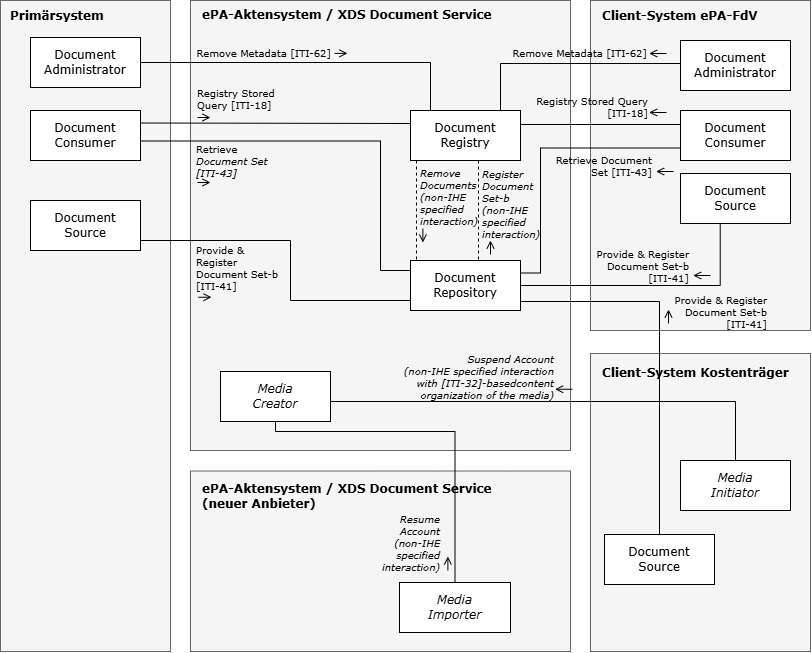

The diagram above was exported from draw.io. Its source (the exported page's mxGraphModel, read from the mxfile embedded in the PNG):
<mxGraphModel dx="2607" dy="884" grid="1" gridSize="10" guides="1" tooltips="1" connect="1" arrows="1" fold="1" page="1" pageScale="1" pageWidth="827" pageHeight="1169" math="0" shadow="0">
  <root>
    <mxCell id="0" />
    <mxCell id="1" parent="0" />
    <mxCell id="AYluNKD4JIUCI4J6xTpH-6" parent="1" style="rounded=0;whiteSpace=wrap;html=1;align=center;labelPosition=center;verticalLabelPosition=middle;verticalAlign=middle;fillColor=#f5f5f5;fontColor=#333333;strokeColor=#666666;fontFamily=Verdana;" value="" vertex="1">
      <mxGeometry height="180.5" width="380" x="150" y="470.5" as="geometry" />
    </mxCell>
    <mxCell id="ong6lEerDtjRsgMwCOyq-1" parent="1" style="rounded=0;whiteSpace=wrap;html=1;align=center;labelPosition=center;verticalLabelPosition=middle;verticalAlign=middle;fillColor=#F5F5F5;fontColor=#333333;strokeColor=#666666;fontFamily=Verdana;" value="" vertex="1">
      <mxGeometry height="651" width="170" x="-40" as="geometry" />
    </mxCell>
    <mxCell id="ong6lEerDtjRsgMwCOyq-2" parent="1" style="text;html=1;strokeColor=none;fillColor=none;align=left;verticalAlign=middle;whiteSpace=wrap;rounded=0;fontStyle=1;fontFamily=Verdana;" value="Primärsystem" vertex="1">
      <mxGeometry height="30" width="210" x="-32" y="1" as="geometry" />
    </mxCell>
    <mxCell id="ong6lEerDtjRsgMwCOyq-3" parent="1" style="rounded=0;whiteSpace=wrap;html=1;align=center;labelPosition=center;verticalLabelPosition=middle;verticalAlign=middle;fillColor=#F5F5F5;fontColor=#333333;strokeColor=#666666;fontFamily=Verdana;" value="" vertex="1">
      <mxGeometry height="450" width="380" x="150" as="geometry" />
    </mxCell>
    <mxCell id="ong6lEerDtjRsgMwCOyq-4" parent="1" style="text;html=1;strokeColor=none;fillColor=none;align=left;verticalAlign=middle;whiteSpace=wrap;rounded=0;fontStyle=1;fontFamily=Verdana;" value="ePA-Aktensystem / XDS Document Service" vertex="1">
      <mxGeometry height="30" width="320" x="160" as="geometry" />
    </mxCell>
    <mxCell id="ong6lEerDtjRsgMwCOyq-5" parent="1" style="rounded=0;whiteSpace=wrap;html=1;align=center;labelPosition=center;verticalLabelPosition=middle;verticalAlign=middle;fillColor=#F5F5F5;fontColor=#333333;strokeColor=#666666;fontFamily=Verdana;" value="" vertex="1">
      <mxGeometry height="330" width="220" x="550" as="geometry" />
    </mxCell>
    <mxCell id="ong6lEerDtjRsgMwCOyq-6" parent="1" style="text;html=1;strokeColor=none;fillColor=none;align=left;verticalAlign=middle;whiteSpace=wrap;rounded=0;fontStyle=1;fontFamily=Verdana;" value="Client-System&amp;nbsp;ePA-FdV" vertex="1">
      <mxGeometry height="30" width="190" x="560" y="1" as="geometry" />
    </mxCell>
    <mxCell id="ong6lEerDtjRsgMwCOyq-7" parent="1" style="rounded=0;whiteSpace=wrap;html=1;align=center;labelPosition=center;verticalLabelPosition=middle;verticalAlign=middle;fillColor=#F5F5F5;fontColor=#333333;strokeColor=#666666;fontFamily=Verdana;" value="" vertex="1">
      <mxGeometry height="298" width="220" x="550" y="353" as="geometry" />
    </mxCell>
    <mxCell id="ong6lEerDtjRsgMwCOyq-8" parent="1" style="text;html=1;strokeColor=none;fillColor=none;align=left;verticalAlign=middle;whiteSpace=wrap;rounded=0;fontStyle=1;fontFamily=Verdana;" value="Client-System Kostenträger" vertex="1">
      <mxGeometry height="30" width="210" x="560" y="358" as="geometry" />
    </mxCell>
    <mxCell id="ong6lEerDtjRsgMwCOyq-11" parent="1" style="html=1;whiteSpace=wrap;fontFamily=Verdana;" value="Document&lt;br&gt;Administrator" vertex="1">
      <mxGeometry height="50" width="110" x="-10" y="37" as="geometry" />
    </mxCell>
    <mxCell id="ong6lEerDtjRsgMwCOyq-12" parent="1" style="html=1;whiteSpace=wrap;fontFamily=Verdana;" value="Document&lt;br&gt;Consumer" vertex="1">
      <mxGeometry height="50" width="110" x="-10" y="110" as="geometry" />
    </mxCell>
    <mxCell id="ong6lEerDtjRsgMwCOyq-13" parent="1" style="html=1;whiteSpace=wrap;fontFamily=Verdana;" value="Document&lt;br&gt;Source" vertex="1">
      <mxGeometry height="50" width="110" x="-10" y="200" as="geometry" />
    </mxCell>
    <mxCell id="AYluNKD4JIUCI4J6xTpH-3" parent="1" style="html=1;whiteSpace=wrap;fontFamily=Verdana;" value="Document&lt;br&gt;Consumer" vertex="1">
      <mxGeometry height="50" width="110" x="640" y="110" as="geometry" />
    </mxCell>
    <mxCell id="AYluNKD4JIUCI4J6xTpH-5" parent="1" style="html=1;whiteSpace=wrap;fontFamily=Verdana;" value="Document&lt;br&gt;Source" vertex="1">
      <mxGeometry height="50" width="110" x="564" y="534" as="geometry" />
    </mxCell>
    <mxCell id="AYluNKD4JIUCI4J6xTpH-7" parent="1" style="text;html=1;strokeColor=none;fillColor=none;align=left;verticalAlign=middle;whiteSpace=wrap;rounded=0;fontStyle=1;fontFamily=Verdana;" value="ePA-Aktensystem / XDS Document Service &lt;br&gt;(neuer Anbieter)" vertex="1">
      <mxGeometry height="30" width="349" x="160" y="481" as="geometry" />
    </mxCell>
    <mxCell id="AYluNKD4JIUCI4J6xTpH-8" parent="1" style="html=1;whiteSpace=wrap;fontFamily=Verdana;" value="Document&lt;br&gt;Registry" vertex="1">
      <mxGeometry height="50" width="110" x="370" y="110" as="geometry" />
    </mxCell>
    <mxCell id="AYluNKD4JIUCI4J6xTpH-9" parent="1" style="html=1;whiteSpace=wrap;fontFamily=Verdana;" value="Document&lt;br&gt;Repository" vertex="1">
      <mxGeometry height="50" width="110" x="370" y="260" as="geometry" />
    </mxCell>
    <mxCell id="AYluNKD4JIUCI4J6xTpH-13" parent="1" style="html=1;whiteSpace=wrap;fontFamily=Verdana;" value="Document&lt;br&gt;Administrator" vertex="1">
      <mxGeometry height="50" width="110" x="640" y="40" as="geometry" />
    </mxCell>
    <mxCell id="AYluNKD4JIUCI4J6xTpH-15" parent="1" style="html=1;whiteSpace=wrap;fontStyle=2;fontFamily=Verdana;" value="Media&lt;br&gt;Importer" vertex="1">
      <mxGeometry height="50" width="111" x="359" y="582" as="geometry" />
    </mxCell>
    <mxCell id="AYluNKD4JIUCI4J6xTpH-16" parent="1" style="html=1;whiteSpace=wrap;fontStyle=2;fontFamily=Verdana;" value="Media&lt;br&gt;Initiator" vertex="1">
      <mxGeometry height="50" width="110" x="640" y="460" as="geometry" />
    </mxCell>
    <mxCell id="AYluNKD4JIUCI4J6xTpH-29" edge="1" parent="1" style="endArrow=none;dashed=1;html=1;rounded=0;edgeStyle=elbowEdgeStyle;fontFamily=Verdana;" value="">
      <mxGeometry height="50" relative="1" width="50" as="geometry">
        <Array as="points">
          <mxPoint x="376" y="190" />
        </Array>
        <mxPoint x="376" y="160" as="sourcePoint" />
        <mxPoint x="376" y="260" as="targetPoint" />
      </mxGeometry>
    </mxCell>
    <mxCell id="AYluNKD4JIUCI4J6xTpH-30" parent="1" style="text;html=1;strokeColor=none;fillColor=none;align=left;verticalAlign=middle;whiteSpace=wrap;rounded=0;fontStyle=2;fontSize=10;fontFamily=Verdana;" value="Remove&lt;br&gt;Documents&lt;br&gt;(non-IHE&lt;br&gt;specified&lt;br&gt;interaction)" vertex="1">
      <mxGeometry height="30" width="60" x="378" y="181" as="geometry" />
    </mxCell>
    <mxCell id="AYluNKD4JIUCI4J6xTpH-32" edge="1" parent="1" style="endArrow=none;dashed=1;html=1;rounded=0;edgeStyle=elbowEdgeStyle;fontFamily=Verdana;" value="">
      <mxGeometry height="50" relative="1" width="50" as="geometry">
        <Array as="points">
          <mxPoint x="438" y="190" />
        </Array>
        <mxPoint x="438" y="160" as="sourcePoint" />
        <mxPoint x="438" y="260" as="targetPoint" />
      </mxGeometry>
    </mxCell>
    <mxCell id="AYluNKD4JIUCI4J6xTpH-33" parent="1" style="text;html=1;strokeColor=none;fillColor=none;align=left;verticalAlign=middle;whiteSpace=wrap;rounded=0;fontStyle=2;fontSize=10;fontFamily=Verdana;" value="Register&lt;br&gt;Document&lt;br&gt;Set-b&lt;br&gt;(non-IHE&lt;br&gt;specified&lt;br&gt;interaction)" vertex="1">
      <mxGeometry height="30" width="60" x="440" y="188" as="geometry" />
    </mxCell>
    <mxCell id="AYluNKD4JIUCI4J6xTpH-39" edge="1" parent="1" style="endArrow=open;html=1;rounded=0;endFill=0;jumpSize=4;fontFamily=Verdana;" value="">
      <mxGeometry height="50" relative="1" width="50" as="geometry">
        <mxPoint x="450" y="254" as="sourcePoint" />
        <mxPoint x="450" y="240" as="targetPoint" />
      </mxGeometry>
    </mxCell>
    <mxCell id="AYluNKD4JIUCI4J6xTpH-40" edge="1" parent="1" style="endArrow=none;html=1;rounded=0;fontFamily=Verdana;" value="">
      <mxGeometry height="50" relative="1" width="50" as="geometry">
        <mxPoint x="480" y="124" as="sourcePoint" />
        <mxPoint x="640" y="124" as="targetPoint" />
      </mxGeometry>
    </mxCell>
    <mxCell id="AYluNKD4JIUCI4J6xTpH-41" parent="1" style="text;html=1;strokeColor=none;fillColor=none;align=right;verticalAlign=middle;whiteSpace=wrap;rounded=0;fontStyle=0;fontSize=10;fontFamily=Verdana;" value="Registry Stored Query&lt;br&gt;[ITI-18]" vertex="1">
      <mxGeometry height="30" width="140" x="470" y="91" as="geometry" />
    </mxCell>
    <mxCell id="AYluNKD4JIUCI4J6xTpH-42" edge="1" parent="1" style="endArrow=open;html=1;rounded=0;endFill=0;jumpSize=4;entryX=0.999;entryY=0.169;entryDx=0;entryDy=0;entryPerimeter=0;fontFamily=Verdana;" value="">
      <mxGeometry height="50" relative="1" width="50" as="geometry">
        <mxPoint x="626" y="112.00999999999999" as="sourcePoint" />
        <mxPoint x="608.6199999999999" y="112" as="targetPoint" />
      </mxGeometry>
    </mxCell>
    <mxCell id="AYluNKD4JIUCI4J6xTpH-43" edge="1" parent="1" source="AYluNKD4JIUCI4J6xTpH-9" style="endArrow=none;html=1;rounded=0;edgeStyle=elbowEdgeStyle;entryX=0;entryY=0.75;entryDx=0;entryDy=0;exitX=1;exitY=0.25;exitDx=0;exitDy=0;fontFamily=Verdana;" target="AYluNKD4JIUCI4J6xTpH-3" value="">
      <mxGeometry height="50" relative="1" width="50" as="geometry">
        <Array as="points">
          <mxPoint x="500" y="220" />
        </Array>
        <mxPoint x="480" y="200" as="sourcePoint" />
        <mxPoint x="640" y="200" as="targetPoint" />
      </mxGeometry>
    </mxCell>
    <mxCell id="AYluNKD4JIUCI4J6xTpH-44" parent="1" style="text;html=1;strokeColor=none;fillColor=none;align=right;verticalAlign=middle;whiteSpace=wrap;rounded=0;fontStyle=0;fontSize=10;fontFamily=Verdana;" value="Retrieve Document&lt;br&gt;Set [ITI-43]" vertex="1">
      <mxGeometry height="30" width="111" x="503" y="150" as="geometry" />
    </mxCell>
    <mxCell id="AYluNKD4JIUCI4J6xTpH-45" edge="1" parent="1" style="endArrow=open;html=1;rounded=0;endFill=0;jumpSize=4;entryX=0.999;entryY=0.169;entryDx=0;entryDy=0;entryPerimeter=0;fontFamily=Verdana;" value="">
      <mxGeometry height="50" relative="1" width="50" as="geometry">
        <mxPoint x="633" y="171.01" as="sourcePoint" />
        <mxPoint x="615.6199999999999" y="171" as="targetPoint" />
      </mxGeometry>
    </mxCell>
    <mxCell id="AYluNKD4JIUCI4J6xTpH-50" edge="1" parent="1" style="endArrow=none;html=1;rounded=0;edgeStyle=elbowEdgeStyle;entryX=0.361;entryY=1.035;entryDx=0;entryDy=0;entryPerimeter=0;elbow=vertical;fontFamily=Verdana;" value="">
      <mxGeometry height="50" relative="1" width="50" as="geometry">
        <Array as="points">
          <mxPoint x="580" y="285" />
        </Array>
        <mxPoint x="480" y="296" as="sourcePoint" />
        <mxPoint x="679.71" y="219.75" as="targetPoint" />
      </mxGeometry>
    </mxCell>
    <mxCell id="AYluNKD4JIUCI4J6xTpH-51" parent="1" style="text;html=1;strokeColor=none;fillColor=none;align=right;verticalAlign=middle;whiteSpace=wrap;rounded=0;fontStyle=0;fontSize=10;fontFamily=Verdana;" value="Provide &amp;amp; Register&lt;br&gt;Document Set-b&lt;br&gt;[ITI-41]" vertex="1">
      <mxGeometry height="30" width="111" x="540" y="250" as="geometry" />
    </mxCell>
    <mxCell id="AYluNKD4JIUCI4J6xTpH-52" edge="1" parent="1" style="endArrow=open;html=1;rounded=0;endFill=0;jumpSize=4;entryX=0.999;entryY=0.169;entryDx=0;entryDy=0;entryPerimeter=0;fontFamily=Verdana;" value="">
      <mxGeometry height="50" relative="1" width="50" as="geometry">
        <mxPoint x="670" y="275.01" as="sourcePoint" />
        <mxPoint x="652.6199999999999" y="275" as="targetPoint" />
      </mxGeometry>
    </mxCell>
    <mxCell id="AYluNKD4JIUCI4J6xTpH-53" edge="1" parent="1" source="AYluNKD4JIUCI4J6xTpH-8" style="endArrow=none;html=1;rounded=0;edgeStyle=elbowEdgeStyle;exitX=0.25;exitY=0;exitDx=0;exitDy=0;fontFamily=Verdana;" value="">
      <mxGeometry height="50" relative="1" width="50" as="geometry">
        <Array as="points">
          <mxPoint x="460" y="90" />
        </Array>
        <mxPoint x="470" y="110" as="sourcePoint" />
        <mxPoint x="640" y="63" as="targetPoint" />
      </mxGeometry>
    </mxCell>
    <mxCell id="AYluNKD4JIUCI4J6xTpH-54" parent="1" style="text;html=1;strokeColor=none;fillColor=none;align=right;verticalAlign=middle;whiteSpace=wrap;rounded=0;fontStyle=0;fontSize=10;fontFamily=Verdana;" value="Remove Metadata [ITI-62]" vertex="1">
      <mxGeometry height="30" width="149" x="460" y="37" as="geometry" />
    </mxCell>
    <mxCell id="AYluNKD4JIUCI4J6xTpH-55" edge="1" parent="1" style="endArrow=open;html=1;rounded=0;endFill=0;jumpSize=4;entryX=0.999;entryY=0.169;entryDx=0;entryDy=0;entryPerimeter=0;fontFamily=Verdana;" value="">
      <mxGeometry height="50" relative="1" width="50" as="geometry">
        <mxPoint x="626" y="53.00999999999999" as="sourcePoint" />
        <mxPoint x="608.6199999999999" y="53" as="targetPoint" />
      </mxGeometry>
    </mxCell>
    <mxCell id="AYluNKD4JIUCI4J6xTpH-62" edge="1" parent="1" style="endArrow=open;html=1;rounded=0;endFill=0;jumpSize=4;fontFamily=Verdana;" value="">
      <mxGeometry height="50" relative="1" width="50" as="geometry">
        <mxPoint x="382.38" y="228" as="sourcePoint" />
        <mxPoint x="382.38" y="242" as="targetPoint" />
      </mxGeometry>
    </mxCell>
    <mxCell id="AYluNKD4JIUCI4J6xTpH-64" parent="1" style="text;html=1;strokeColor=none;fillColor=none;align=right;verticalAlign=middle;whiteSpace=wrap;rounded=0;fontStyle=2;fontSize=10;fontFamily=Verdana;" value="Resume&lt;br&gt;Account&lt;br&gt;(non-IHE&lt;br&gt;specified&lt;br&gt;interaction)" vertex="1">
      <mxGeometry height="30" width="60" x="342" y="527" as="geometry" />
    </mxCell>
    <mxCell id="AYluNKD4JIUCI4J6xTpH-65" edge="1" parent="1" style="endArrow=open;html=1;rounded=0;endFill=0;jumpSize=4;fontFamily=Verdana;" value="">
      <mxGeometry height="50" relative="1" width="50" as="geometry">
        <mxPoint x="407.38" y="570" as="sourcePoint" />
        <mxPoint x="407.38" y="556" as="targetPoint" />
      </mxGeometry>
    </mxCell>
    <mxCell id="AYluNKD4JIUCI4J6xTpH-14" parent="1" style="html=1;whiteSpace=wrap;fontStyle=2;fontFamily=Verdana;" value="Media&lt;br&gt;Creator" vertex="1">
      <mxGeometry height="50" width="110" x="180" y="371" as="geometry" />
    </mxCell>
    <mxCell id="AYluNKD4JIUCI4J6xTpH-67" edge="1" parent="1" source="AYluNKD4JIUCI4J6xTpH-14" style="endArrow=none;html=1;rounded=0;edgeStyle=elbowEdgeStyle;elbow=vertical;fontFamily=Verdana;" target="AYluNKD4JIUCI4J6xTpH-16" value="">
      <mxGeometry height="50" relative="1" width="50" as="geometry">
        <Array as="points">
          <mxPoint x="510" y="401" />
        </Array>
        <mxPoint x="427" y="431" as="sourcePoint" />
        <mxPoint x="427" y="592" as="targetPoint" />
      </mxGeometry>
    </mxCell>
    <mxCell id="AYluNKD4JIUCI4J6xTpH-68" parent="1" style="text;html=1;strokeColor=none;fillColor=none;align=right;verticalAlign=middle;whiteSpace=wrap;rounded=0;fontStyle=2;fontSize=10;fontFamily=Verdana;" value="Suspend Account&lt;br&gt;(non-IHE specified interaction &lt;br&gt;with [ITI-32]-basedcontent&lt;br&gt;organization of the media)" vertex="1">
      <mxGeometry height="30" width="230" x="286" y="361" as="geometry" />
    </mxCell>
    <mxCell id="AYluNKD4JIUCI4J6xTpH-69" edge="1" parent="1" style="endArrow=open;html=1;rounded=0;endFill=0;jumpSize=4;entryX=0.999;entryY=0.169;entryDx=0;entryDy=0;entryPerimeter=0;fontFamily=Verdana;" value="">
      <mxGeometry height="50" relative="1" width="50" as="geometry">
        <mxPoint x="532" y="388.76" as="sourcePoint" />
        <mxPoint x="514.6199999999999" y="388.75" as="targetPoint" />
      </mxGeometry>
    </mxCell>
    <mxCell id="AYluNKD4JIUCI4J6xTpH-70" edge="1" parent="1" source="AYluNKD4JIUCI4J6xTpH-14" style="endArrow=none;html=1;rounded=0;edgeStyle=elbowEdgeStyle;elbow=vertical;fontFamily=Verdana;" target="AYluNKD4JIUCI4J6xTpH-15" value="">
      <mxGeometry height="50" relative="1" width="50" as="geometry">
        <Array as="points">
          <mxPoint x="320" y="431" />
        </Array>
        <mxPoint x="300" y="411" as="sourcePoint" />
        <mxPoint x="646" y="411" as="targetPoint" />
      </mxGeometry>
    </mxCell>
    <mxCell id="AYluNKD4JIUCI4J6xTpH-4" parent="1" style="html=1;whiteSpace=wrap;fontFamily=Verdana;" value="Document&lt;br&gt;Source" vertex="1">
      <mxGeometry height="50" width="110" x="640" y="173" as="geometry" />
    </mxCell>
    <mxCell id="AYluNKD4JIUCI4J6xTpH-81" edge="1" parent="1" style="endArrow=none;html=1;rounded=0;edgeStyle=elbowEdgeStyle;elbow=vertical;fontFamily=Verdana;" target="AYluNKD4JIUCI4J6xTpH-5" value="">
      <mxGeometry height="50" relative="1" width="50" as="geometry">
        <Array as="points">
          <mxPoint x="530" y="301" />
        </Array>
        <mxPoint x="480" y="301" as="sourcePoint" />
        <mxPoint x="617" y="543" as="targetPoint" />
      </mxGeometry>
    </mxCell>
    <mxCell id="AYluNKD4JIUCI4J6xTpH-87" edge="1" parent="1" style="endArrow=none;html=1;rounded=0;edgeStyle=elbowEdgeStyle;exitX=1;exitY=0.5;exitDx=0;exitDy=0;fontFamily=Verdana;" value="">
      <mxGeometry height="50" relative="1" width="50" as="geometry">
        <Array as="points">
          <mxPoint x="250" y="270" />
        </Array>
        <mxPoint x="100" y="240" as="sourcePoint" />
        <mxPoint x="370" y="300" as="targetPoint" />
      </mxGeometry>
    </mxCell>
    <mxCell id="AYluNKD4JIUCI4J6xTpH-88" edge="1" parent="1" source="ong6lEerDtjRsgMwCOyq-11" style="endArrow=none;html=1;rounded=0;edgeStyle=elbowEdgeStyle;exitX=1;exitY=0.5;exitDx=0;exitDy=0;fontFamily=Verdana;" target="AYluNKD4JIUCI4J6xTpH-8" value="">
      <mxGeometry height="50" relative="1" width="50" as="geometry">
        <Array as="points">
          <mxPoint x="390" y="90" />
        </Array>
        <mxPoint x="-70" y="394" as="sourcePoint" />
        <mxPoint x="10" y="344" as="targetPoint" />
      </mxGeometry>
    </mxCell>
    <mxCell id="AYluNKD4JIUCI4J6xTpH-89" parent="1" style="text;html=1;strokeColor=none;fillColor=none;align=right;verticalAlign=middle;whiteSpace=wrap;rounded=0;fontStyle=0;fontSize=10;fontFamily=Verdana;" value="Remove Metadata [ITI-62]" vertex="1">
      <mxGeometry height="30" width="145" x="148" y="37" as="geometry" />
    </mxCell>
    <mxCell id="AYluNKD4JIUCI4J6xTpH-90" edge="1" parent="1" style="endArrow=open;html=1;rounded=0;endFill=0;fontFamily=Verdana;" value="">
      <mxGeometry height="50" relative="1" width="50" as="geometry">
        <mxPoint x="294" y="52.88" as="sourcePoint" />
        <mxPoint x="307" y="52.88" as="targetPoint" />
      </mxGeometry>
    </mxCell>
    <mxCell id="AYluNKD4JIUCI4J6xTpH-98" edge="1" parent="1" source="ong6lEerDtjRsgMwCOyq-12" style="endArrow=none;html=1;rounded=0;exitX=1;exitY=0.25;exitDx=0;exitDy=0;fontFamily=Verdana;" value="">
      <mxGeometry height="50" relative="1" width="50" as="geometry">
        <mxPoint x="100" y="134.5" as="sourcePoint" />
        <mxPoint x="370" y="123" as="targetPoint" />
      </mxGeometry>
    </mxCell>
    <mxCell id="AYluNKD4JIUCI4J6xTpH-99" edge="1" parent="1" style="endArrow=none;html=1;rounded=0;exitX=1;exitY=0.75;exitDx=0;exitDy=0;fontFamily=Verdana;edgeStyle=orthogonalEdgeStyle;" target="AYluNKD4JIUCI4J6xTpH-9" value="">
      <mxGeometry height="50" relative="1" width="50" as="geometry">
        <Array as="points">
          <mxPoint x="340" y="141" />
          <mxPoint x="340" y="270" />
        </Array>
        <mxPoint x="100" y="140.5" as="sourcePoint" />
        <mxPoint x="370" y="140.5" as="targetPoint" />
      </mxGeometry>
    </mxCell>
    <mxCell id="AYluNKD4JIUCI4J6xTpH-100" parent="1" style="text;html=1;strokeColor=none;fillColor=none;align=left;verticalAlign=middle;whiteSpace=wrap;rounded=0;fontStyle=0;fontSize=10;fontFamily=Verdana;" value="Registry Stored&lt;br&gt;Query [ITI-18]" vertex="1">
      <mxGeometry height="30" width="130" x="155" y="83" as="geometry" />
    </mxCell>
    <mxCell id="AYluNKD4JIUCI4J6xTpH-101" parent="1" style="text;html=1;strokeColor=none;fillColor=none;align=left;verticalAlign=middle;whiteSpace=wrap;rounded=0;fontStyle=0;fontSize=10;fontFamily=Verdana;" value="Retrieve&lt;br&gt;&lt;span style=&quot;font-style: italic;&quot;&gt;Document Set&lt;br&gt;&lt;/span&gt;&lt;span style=&quot;font-style: italic;&quot;&gt;[ITI-43]&lt;/span&gt;" vertex="1">
      <mxGeometry height="30" width="130" x="154" y="145" as="geometry" />
    </mxCell>
    <mxCell id="AYluNKD4JIUCI4J6xTpH-103" edge="1" parent="1" style="endArrow=open;html=1;rounded=0;endFill=0;fontFamily=Verdana;" value="">
      <mxGeometry height="50" relative="1" width="50" as="geometry">
        <mxPoint x="157" y="117" as="sourcePoint" />
        <mxPoint x="170" y="117" as="targetPoint" />
      </mxGeometry>
    </mxCell>
    <mxCell id="AYluNKD4JIUCI4J6xTpH-104" edge="1" parent="1" style="endArrow=open;html=1;rounded=0;endFill=0;fontFamily=Verdana;" value="">
      <mxGeometry height="50" relative="1" width="50" as="geometry">
        <mxPoint x="157" y="182" as="sourcePoint" />
        <mxPoint x="170" y="182" as="targetPoint" />
      </mxGeometry>
    </mxCell>
    <mxCell id="AYluNKD4JIUCI4J6xTpH-108" parent="1" style="text;html=1;strokeColor=none;fillColor=none;align=left;verticalAlign=middle;whiteSpace=wrap;rounded=0;fontStyle=0;fontSize=10;fontFamily=Verdana;" value="Provide &amp;amp;&lt;br&gt;Register&lt;br&gt;Document Set-b&lt;br&gt;[ITI-41]" vertex="1">
      <mxGeometry height="30" width="97" x="154" y="252" as="geometry" />
    </mxCell>
    <mxCell id="AYluNKD4JIUCI4J6xTpH-109" edge="1" parent="1" style="endArrow=open;html=1;rounded=0;endFill=0;fontFamily=Verdana;" value="">
      <mxGeometry height="50" relative="1" width="50" as="geometry">
        <mxPoint x="158" y="296.75" as="sourcePoint" />
        <mxPoint x="171" y="296.75" as="targetPoint" />
      </mxGeometry>
    </mxCell>
    <mxCell id="EwjArdrPfCxvpceTMkHv-1" edge="1" parent="1" style="endArrow=open;html=1;rounded=0;endFill=0;jumpSize=4;fontFamily=Verdana;" value="">
      <mxGeometry height="50" relative="1" width="50" as="geometry">
        <mxPoint x="628" y="323" as="sourcePoint" />
        <mxPoint x="628" y="309" as="targetPoint" />
      </mxGeometry>
    </mxCell>
    <mxCell id="EwjArdrPfCxvpceTMkHv-2" parent="1" style="text;html=1;strokeColor=none;fillColor=none;align=right;verticalAlign=middle;whiteSpace=wrap;rounded=0;fontStyle=0;fontSize=10;fontFamily=Verdana;" value="Provide &amp;amp; Register&lt;br&gt;Document Set-b&lt;br&gt;[ITI-41]" vertex="1">
      <mxGeometry height="30" width="111" x="618" y="296" as="geometry" />
    </mxCell>
  </root>
</mxGraphModel>